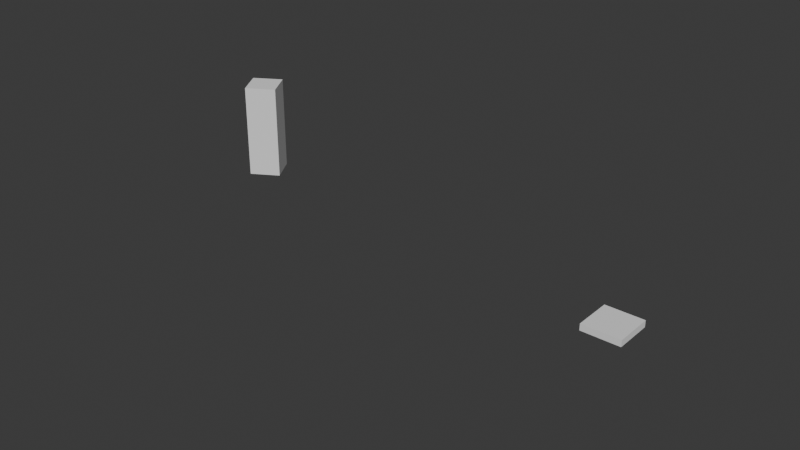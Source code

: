 # Source: mapTest.blend  (saved by Blender 5.2.44; exported with 4.5.12 LTS)
import bpy
from mathutils import Matrix  # noqa: F401  (used for matrix-valued properties, if any)

bpy.ops.wm.read_factory_settings(use_empty=True)
scene = bpy.context.scene
scene.name = 'Scene'

# ---- world
world_world = bpy.data.worlds.new('World'); scene.world = world_world
world_world.use_nodes = True; world_world.node_tree.nodes.clear()
_N = world_world.node_tree.nodes; _L = world_world.node_tree.links
n0 = _N.new('ShaderNodeOutputWorld'); n0.name = 'World Output'; n0.location = (200, 100)
n1 = _N.new('ShaderNodeBackground'); n1.name = 'Background'; n1.location = (-200, 100)
n1.inputs[0].default_value = (0.05088, 0.05088, 0.05088, 1.0)
_L.new(n1.outputs[0], n0.inputs[0])
n0.is_active_output = True
world_world.color = (0.05088, 0.05088, 0.05088)
world_world.sun_shadow_jitter_overblur = 0.0

# ---- meshes
me_cube_001 = bpy.data.meshes.new('Cube.001')
me_cube_001.from_pydata([(-1.0, -1.0, -1.0), (-1.0, -1.0, 1.0), (-1.0, 1.0, -1.0), (-1.0, 1.0, 1.0), (1.0, -1.0, -1.0), (1.0, -1.0, 1.0), (1.0, 1.0, -1.0), (1.0, 1.0, 1.0)], [], [(0, 1, 3, 2), (2, 3, 7, 6), (6, 7, 5, 4), (4, 5, 1, 0), (2, 6, 4, 0), (7, 3, 1, 5)])
_uv = me_cube_001.uv_layers.new(name='UVMap')
_uv.uv.foreach_set('vector', [0.375, 0.0, 0.625, 0.0, 0.625, 0.25, 0.375, 0.25, 0.375, 0.25, 0.625, 0.25, 0.625, 0.5, 0.375, 0.5, 0.375, 0.5, 0.625, 0.5, 0.625, 0.75, 0.375, 0.75, 0.375, 0.75, 0.625, 0.75, 0.625, 1.0, 0.375, 1.0, 0.125, 0.5, 0.375, 0.5, 0.375, 0.75, 0.125, 0.75, 0.625, 0.5, 0.875, 0.5, 0.875, 0.75, 0.625, 0.75])
me_cube_001.update()
me_cube_002 = bpy.data.meshes.new('Cube.002')
me_cube_002.from_pydata([(2.377, 1.593, 37.5), (2.377, 1.593, 1.815), (2.377, 3.593, 37.5), (2.377, 3.593, 1.815), (4.377, 1.593, 37.5), (4.377, 1.593, 1.815), (4.377, 3.593, 37.5), (4.377, 3.593, 1.815)], [], [(0, 2, 3, 1), (2, 6, 7, 3), (6, 4, 5, 7), (4, 0, 1, 5), (2, 0, 4, 6), (7, 5, 1, 3)])
_uv = me_cube_002.uv_layers.new(name='UVMap')
_uv.uv.foreach_set('vector', [0.375, 0.0, 0.375, 0.25, 0.625, 0.25, 0.625, 0.0, 0.375, 0.25, 0.375, 0.5, 0.625, 0.5, 0.625, 0.25, 0.375, 0.5, 0.375, 0.75, 0.625, 0.75, 0.625, 0.5, 0.375, 0.75, 0.375, 1.0, 0.625, 1.0, 0.625, 0.75, 0.125, 0.5, 0.125, 0.75, 0.375, 0.75, 0.375, 0.5, 0.625, 0.5, 0.625, 0.75, 0.875, 0.75, 0.875, 0.5])
me_cube_002.update()

# ---- objects
ob_cube = bpy.data.objects.new('Cube', me_cube_001)
ob_cube_001 = bpy.data.objects.new('Cube.001', me_cube_002)

# ---- transforms, parenting, visibility, modifiers, constraints
ob_cube.location = (0.0, 0.0, 0.0)
ob_cube.scale = (-4.002, -4.002, -0.6835)
ob_cube_001.location = (-114.2, 37.98, 1.905)
ob_cube_001.rotation_euler = (0.0, -0.0, -1.029)
ob_cube_001.scale = (-4.002, -4.002, -0.6835)

# ---- collection membership
scene.collection.objects.link(ob_cube)
scene.collection.objects.link(ob_cube_001)

# ---- scene / render settings (as saved in the file)
scene.frame_start = 1; scene.frame_end = 250; scene.frame_set(1)
scene.render.engine = 'BLENDER_EEVEE_NEXT'
scene.render.bake_bias = 0.0
scene.render.bake_samples = 0
scene.render.compositor_device = 'GPU'
scene.eevee.use_volume_custom_range = False
scene.eevee.fast_gi_thickness_near = 0.1
scene.eevee.fast_gi_thickness_far = 0.0
scene.eevee.ray_tracing_options.screen_trace_thickness = 0.1
bpy.context.view_layer.update()

# ---- added for rendering (the .blend has no active camera and no usable light): camera, sun
cam_auto = bpy.data.cameras.new('AutoCamera')
cam_auto.lens = 50.0
cam_auto.sensor_width = 36.0
cam_auto.clip_end = 2460.43
ob_auto_camera = bpy.data.objects.new('AutoCamera', cam_auto)
scene.collection.objects.link(ob_auto_camera)
ob_auto_camera.location = (74.4141, -145.381, 100.636)
ob_auto_camera.rotation_euler = (1.09748, -7.21219e-08, 0.694738)
scene.camera = ob_auto_camera
light_auto_sun = bpy.data.lights.new('AutoSun', 'SUN')
light_auto_sun.energy = 3.0
light_auto_sun.angle = 0.0523599
ob_auto_sun = bpy.data.objects.new('AutoSun', light_auto_sun)
scene.collection.objects.link(ob_auto_sun)
ob_auto_sun.rotation_euler = (0.872665, 0.174533, 0.523599)
bpy.context.view_layer.update()
